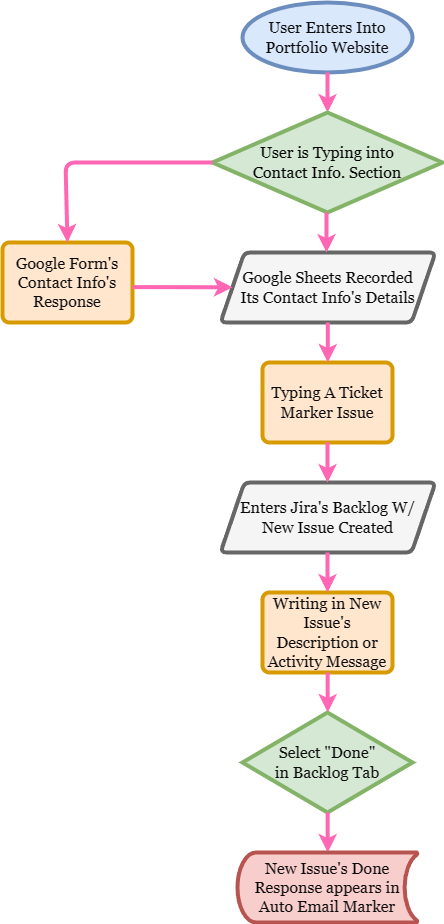

The diagram above was exported from draw.io. Its source (the exported page's mxGraphModel, read from the mxfile embedded in the PNG):
<mxGraphModel dx="975" dy="1940" grid="1" gridSize="10" guides="1" tooltips="1" connect="1" arrows="1" fold="1" page="1" pageScale="1" pageWidth="850" pageHeight="1400" math="0" shadow="0">
  <root>
    <mxCell id="0" />
    <mxCell id="1" parent="0" />
    <mxCell id="ASlKm59jhfKegYvq84GY-1" value="&lt;font color=&quot;#0d0d0d&quot;&gt;User Enters Into Portfolio Website&lt;/font&gt;" style="strokeWidth=4;shape=mxgraph.flowchart.start_1;fillColor=#dae8fc;strokeColor=#6c8ebf;fontSize=16;fontFamily=Georgia;whiteSpace=wrap;html=1;" vertex="1" parent="1">
      <mxGeometry x="340" y="-1390" width="170" height="70" as="geometry" />
    </mxCell>
    <mxCell id="ASlKm59jhfKegYvq84GY-3" value="" style="endArrow=classic;html=1;rounded=1;strokeWidth=4;strokeColor=#FF66B3;" edge="1" parent="1">
      <mxGeometry width="50" height="50" relative="1" as="geometry">
        <mxPoint x="425" y="-1320" as="sourcePoint" />
        <mxPoint x="425" y="-1280" as="targetPoint" />
      </mxGeometry>
    </mxCell>
    <mxCell id="ASlKm59jhfKegYvq84GY-6" value="&lt;font face=&quot;Georgia&quot; color=&quot;#000000&quot;&gt;&lt;span style=&quot;font-size: 16px;&quot;&gt;User is Typing into&lt;/span&gt;&lt;br style=&quot;font-size: 16px;&quot;&gt;&lt;span style=&quot;font-size: 16px;&quot;&gt;Contact Info. Section&lt;/span&gt;&lt;/font&gt;" style="strokeWidth=4;html=1;shape=mxgraph.flowchart.decision;whiteSpace=wrap;fillColor=#d5e8d4;strokeColor=#82b366;" vertex="1" parent="1">
      <mxGeometry x="310" y="-1280" width="230" height="100" as="geometry" />
    </mxCell>
    <mxCell id="ASlKm59jhfKegYvq84GY-7" value="&lt;font face=&quot;Georgia&quot; color=&quot;#0a0a0a&quot;&gt;Google Form's&lt;br&gt;Contact Info's&lt;br&gt;Response&lt;br&gt;&lt;/font&gt;" style="rounded=1;whiteSpace=wrap;html=1;absoluteArcSize=1;arcSize=14;strokeWidth=4;fontSize=16;fillColor=#ffe6cc;strokeColor=#d79b00;" vertex="1" parent="1">
      <mxGeometry x="100" y="-1150" width="130" height="80" as="geometry" />
    </mxCell>
    <mxCell id="ASlKm59jhfKegYvq84GY-10" value="&lt;font face=&quot;Georgia&quot;&gt;Google Sheets Recorded&lt;br&gt;Its Contact Info's Details&lt;/font&gt;" style="shape=parallelogram;html=1;strokeWidth=4;perimeter=parallelogramPerimeter;whiteSpace=wrap;rounded=1;arcSize=12;size=0.1111111111111111;fontSize=16;fontColor=#0A0A0A;fillColor=#f5f5f5;strokeColor=#666666;" vertex="1" parent="1">
      <mxGeometry x="318" y="-1140" width="215" height="70" as="geometry" />
    </mxCell>
    <mxCell id="ASlKm59jhfKegYvq84GY-11" value="" style="endArrow=classic;html=1;rounded=1;strokeWidth=4;fontFamily=Georgia;fontSize=16;fontColor=#0A0A0A;strokeColor=#FF66B3;exitX=0;exitY=0.5;exitDx=0;exitDy=0;exitPerimeter=0;entryX=0.5;entryY=0;entryDx=0;entryDy=0;" edge="1" parent="1" source="ASlKm59jhfKegYvq84GY-6" target="ASlKm59jhfKegYvq84GY-7">
      <mxGeometry width="50" height="50" relative="1" as="geometry">
        <mxPoint x="300" y="-1230" as="sourcePoint" />
        <mxPoint x="163" y="-1150" as="targetPoint" />
        <Array as="points">
          <mxPoint x="163" y="-1230" />
        </Array>
      </mxGeometry>
    </mxCell>
    <mxCell id="ASlKm59jhfKegYvq84GY-13" value="" style="endArrow=classic;html=1;rounded=1;strokeWidth=4;strokeColor=#FF66B3;" edge="1" parent="1">
      <mxGeometry width="50" height="50" relative="1" as="geometry">
        <mxPoint x="424" y="-1180" as="sourcePoint" />
        <mxPoint x="424" y="-1140" as="targetPoint" />
      </mxGeometry>
    </mxCell>
    <mxCell id="ASlKm59jhfKegYvq84GY-14" value="" style="endArrow=classic;html=1;rounded=1;strokeWidth=4;strokeColor=#FF66B3;" edge="1" parent="1" target="ASlKm59jhfKegYvq84GY-10">
      <mxGeometry width="50" height="50" relative="1" as="geometry">
        <mxPoint x="230" y="-1105.42" as="sourcePoint" />
        <mxPoint x="280" y="-1105.42" as="targetPoint" />
      </mxGeometry>
    </mxCell>
    <mxCell id="ASlKm59jhfKegYvq84GY-16" value="&lt;font face=&quot;Georgia&quot; color=&quot;#0a0a0a&quot;&gt;Typing A Ticket Marker Issue&lt;br&gt;&lt;/font&gt;" style="rounded=1;whiteSpace=wrap;html=1;absoluteArcSize=1;arcSize=14;strokeWidth=4;fontSize=16;fillColor=#ffe6cc;strokeColor=#d79b00;" vertex="1" parent="1">
      <mxGeometry x="360" y="-1030" width="130" height="80" as="geometry" />
    </mxCell>
    <mxCell id="ASlKm59jhfKegYvq84GY-20" value="&lt;font face=&quot;Georgia&quot;&gt;Enters Jira's Backlog W/&lt;br&gt;New Issue Created&lt;br&gt;&lt;/font&gt;" style="shape=parallelogram;html=1;strokeWidth=4;perimeter=parallelogramPerimeter;whiteSpace=wrap;rounded=1;arcSize=12;size=0.1111111111111111;fontSize=16;fontColor=#0A0A0A;fillColor=#f5f5f5;strokeColor=#666666;" vertex="1" parent="1">
      <mxGeometry x="318" y="-910" width="215" height="70" as="geometry" />
    </mxCell>
    <mxCell id="ASlKm59jhfKegYvq84GY-21" value="&lt;font face=&quot;Georgia&quot; color=&quot;#0a0a0a&quot;&gt;Writing in New Issue's Description or Activity Message&lt;br&gt;&lt;/font&gt;" style="rounded=1;whiteSpace=wrap;html=1;absoluteArcSize=1;arcSize=14;strokeWidth=4;fontSize=16;fillColor=#ffe6cc;strokeColor=#d79b00;" vertex="1" parent="1">
      <mxGeometry x="360" y="-800" width="130" height="80" as="geometry" />
    </mxCell>
    <mxCell id="ASlKm59jhfKegYvq84GY-22" value="" style="endArrow=classic;html=1;rounded=1;strokeWidth=4;strokeColor=#FF66B3;" edge="1" parent="1">
      <mxGeometry width="50" height="50" relative="1" as="geometry">
        <mxPoint x="425" y="-950" as="sourcePoint" />
        <mxPoint x="425" y="-910" as="targetPoint" />
      </mxGeometry>
    </mxCell>
    <mxCell id="ASlKm59jhfKegYvq84GY-23" value="" style="endArrow=classic;html=1;rounded=1;strokeWidth=4;strokeColor=#FF66B3;" edge="1" parent="1">
      <mxGeometry width="50" height="50" relative="1" as="geometry">
        <mxPoint x="425.3" y="-1070" as="sourcePoint" />
        <mxPoint x="425.3" y="-1030" as="targetPoint" />
      </mxGeometry>
    </mxCell>
    <mxCell id="ASlKm59jhfKegYvq84GY-24" value="" style="endArrow=classic;html=1;rounded=1;strokeWidth=4;strokeColor=#FF66B3;" edge="1" parent="1">
      <mxGeometry width="50" height="50" relative="1" as="geometry">
        <mxPoint x="425" y="-840" as="sourcePoint" />
        <mxPoint x="425" y="-800" as="targetPoint" />
      </mxGeometry>
    </mxCell>
    <mxCell id="ASlKm59jhfKegYvq84GY-25" value="&lt;font color=&quot;#0a0a0a&quot; style=&quot;&quot; face=&quot;Georgia&quot;&gt;&lt;font style=&quot;font-size: 16px;&quot;&gt;&lt;span style=&quot;font-size: 16px;&quot;&gt;Select &quot;Done&quot;&lt;br&gt;&lt;/span&gt;&lt;/font&gt;&lt;font style=&quot;font-size: 16px;&quot;&gt;in&lt;/font&gt;&lt;/font&gt;&lt;font color=&quot;#0a0a0a&quot; style=&quot;font-size: 16px;&quot; face=&quot;Georgia&quot;&gt;&amp;nbsp;Backlog Tab&lt;/font&gt;" style="strokeWidth=4;html=1;shape=mxgraph.flowchart.decision;whiteSpace=wrap;fillColor=#d5e8d4;strokeColor=#82b366;" vertex="1" parent="1">
      <mxGeometry x="340" y="-680" width="170" height="100" as="geometry" />
    </mxCell>
    <mxCell id="ASlKm59jhfKegYvq84GY-26" value="" style="endArrow=classic;html=1;rounded=1;strokeWidth=4;strokeColor=#FF66B3;" edge="1" parent="1">
      <mxGeometry width="50" height="50" relative="1" as="geometry">
        <mxPoint x="425.16" y="-720" as="sourcePoint" />
        <mxPoint x="425.16" y="-680" as="targetPoint" />
      </mxGeometry>
    </mxCell>
    <mxCell id="ASlKm59jhfKegYvq84GY-28" value="" style="endArrow=classic;html=1;rounded=1;strokeWidth=4;strokeColor=#FF66B3;" edge="1" parent="1">
      <mxGeometry width="50" height="50" relative="1" as="geometry">
        <mxPoint x="425.1600000000001" y="-580" as="sourcePoint" />
        <mxPoint x="425.1600000000001" y="-540" as="targetPoint" />
      </mxGeometry>
    </mxCell>
    <mxCell id="ASlKm59jhfKegYvq84GY-29" value="&lt;div&gt;&lt;span style=&quot;color: rgb(10, 10, 10); background-color: initial;&quot;&gt;New Issue's Done&lt;/span&gt;&lt;/div&gt;&lt;font color=&quot;#0a0a0a&quot;&gt;&lt;div&gt;&lt;span style=&quot;background-color: initial;&quot;&gt;Response appears in&lt;/span&gt;&lt;/div&gt;&lt;div&gt;&lt;span style=&quot;background-color: initial;&quot;&gt;Auto Email Marker&lt;/span&gt;&lt;/div&gt;&lt;/font&gt;" style="strokeWidth=4;html=1;shape=mxgraph.flowchart.stored_data;whiteSpace=wrap;fontFamily=Georgia;fontSize=16;fillColor=#f8cecc;strokeColor=#b85450;" vertex="1" parent="1">
      <mxGeometry x="335" y="-540" width="180" height="70" as="geometry" />
    </mxCell>
  </root>
</mxGraphModel>